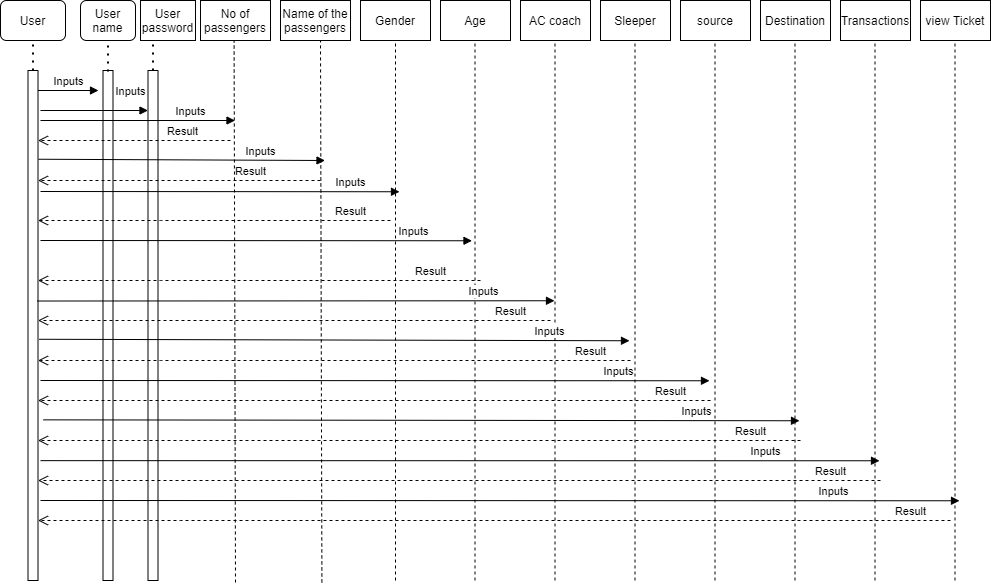

The diagram above was exported from draw.io. Its source (the exported page's mxGraphModel, read from the mxfile embedded in the PNG):
<mxGraphModel dx="3177" dy="763" grid="1" gridSize="10" guides="1" tooltips="1" connect="1" arrows="1" fold="1" page="1" pageScale="1" pageWidth="1100" pageHeight="850" background="none" math="0" shadow="0">
  <root>
    <mxCell id="0" />
    <mxCell id="1" parent="0" />
    <mxCell id="TqzHI1PqOgTJ4YKAR26X-3" value="" style="html=1;points=[];perimeter=orthogonalPerimeter;" vertex="1" parent="1">
      <mxGeometry x="-477.5" y="110" width="10" height="510" as="geometry" />
    </mxCell>
    <mxCell id="TqzHI1PqOgTJ4YKAR26X-6" value="User name" style="rounded=1;whiteSpace=wrap;html=1;" vertex="1" parent="1">
      <mxGeometry x="-500" y="40" width="55" height="40" as="geometry" />
    </mxCell>
    <mxCell id="TqzHI1PqOgTJ4YKAR26X-7" value="" style="html=1;points=[];perimeter=orthogonalPerimeter;" vertex="1" parent="1">
      <mxGeometry x="-432.5" y="110" width="10" height="510" as="geometry" />
    </mxCell>
    <mxCell id="TqzHI1PqOgTJ4YKAR26X-8" value="" style="endArrow=none;dashed=1;html=1;dashPattern=1 3;strokeWidth=2;entryX=0.5;entryY=1;entryDx=0;entryDy=0;exitX=0.511;exitY=0.002;exitDx=0;exitDy=0;exitPerimeter=0;" edge="1" parent="1" source="TqzHI1PqOgTJ4YKAR26X-3" target="TqzHI1PqOgTJ4YKAR26X-6">
      <mxGeometry width="50" height="50" relative="1" as="geometry">
        <mxPoint x="-500" y="110" as="sourcePoint" />
        <mxPoint x="-510" y="100" as="targetPoint" />
      </mxGeometry>
    </mxCell>
    <mxCell id="TqzHI1PqOgTJ4YKAR26X-9" value="User password" style="rounded=1;whiteSpace=wrap;html=1;arcSize=0;" vertex="1" parent="1">
      <mxGeometry x="-440" y="40" width="55" height="40" as="geometry" />
    </mxCell>
    <mxCell id="TqzHI1PqOgTJ4YKAR26X-10" value="No of passengers" style="rounded=1;whiteSpace=wrap;html=1;arcSize=0;" vertex="1" parent="1">
      <mxGeometry x="-380" y="40" width="70" height="40" as="geometry" />
    </mxCell>
    <mxCell id="TqzHI1PqOgTJ4YKAR26X-11" value="Name of the passengers" style="rounded=1;whiteSpace=wrap;html=1;arcSize=0;" vertex="1" parent="1">
      <mxGeometry x="-300" y="40" width="70" height="40" as="geometry" />
    </mxCell>
    <mxCell id="TqzHI1PqOgTJ4YKAR26X-12" value="Gender" style="rounded=1;whiteSpace=wrap;html=1;arcSize=0;" vertex="1" parent="1">
      <mxGeometry x="-220" y="40" width="70" height="40" as="geometry" />
    </mxCell>
    <mxCell id="TqzHI1PqOgTJ4YKAR26X-13" value="Age" style="rounded=1;whiteSpace=wrap;html=1;arcSize=0;" vertex="1" parent="1">
      <mxGeometry x="-140" y="40" width="70" height="40" as="geometry" />
    </mxCell>
    <mxCell id="TqzHI1PqOgTJ4YKAR26X-14" value="AC coach" style="rounded=1;whiteSpace=wrap;html=1;arcSize=0;" vertex="1" parent="1">
      <mxGeometry x="-60" y="40" width="70" height="40" as="geometry" />
    </mxCell>
    <mxCell id="TqzHI1PqOgTJ4YKAR26X-15" value="Sleeper" style="rounded=1;whiteSpace=wrap;html=1;arcSize=0;" vertex="1" parent="1">
      <mxGeometry x="20" y="40" width="70" height="40" as="geometry" />
    </mxCell>
    <mxCell id="TqzHI1PqOgTJ4YKAR26X-16" value="source" style="rounded=1;whiteSpace=wrap;html=1;arcSize=0;" vertex="1" parent="1">
      <mxGeometry x="100" y="40" width="70" height="40" as="geometry" />
    </mxCell>
    <mxCell id="TqzHI1PqOgTJ4YKAR26X-17" value="Destination" style="rounded=1;whiteSpace=wrap;html=1;arcSize=0;" vertex="1" parent="1">
      <mxGeometry x="180" y="40" width="70" height="40" as="geometry" />
    </mxCell>
    <mxCell id="TqzHI1PqOgTJ4YKAR26X-18" value="Transactions" style="rounded=1;whiteSpace=wrap;html=1;arcSize=0;" vertex="1" parent="1">
      <mxGeometry x="260" y="40" width="70" height="40" as="geometry" />
    </mxCell>
    <mxCell id="TqzHI1PqOgTJ4YKAR26X-19" value="view Ticket" style="rounded=1;whiteSpace=wrap;html=1;arcSize=0;" vertex="1" parent="1">
      <mxGeometry x="340" y="40" width="70" height="40" as="geometry" />
    </mxCell>
    <mxCell id="TqzHI1PqOgTJ4YKAR26X-22" value="" style="endArrow=none;dashed=1;html=1;entryX=0.48;entryY=1.002;entryDx=0;entryDy=0;entryPerimeter=0;" edge="1" parent="1" target="TqzHI1PqOgTJ4YKAR26X-10">
      <mxGeometry width="50" height="50" relative="1" as="geometry">
        <mxPoint x="-345" y="622" as="sourcePoint" />
        <mxPoint x="-360.12" y="80.03999999999996" as="targetPoint" />
        <Array as="points" />
      </mxGeometry>
    </mxCell>
    <mxCell id="TqzHI1PqOgTJ4YKAR26X-25" value="" style="endArrow=none;dashed=1;html=1;entryX=0.48;entryY=1.002;entryDx=0;entryDy=0;entryPerimeter=0;" edge="1" parent="1">
      <mxGeometry width="50" height="50" relative="1" as="geometry">
        <mxPoint x="-258.6" y="621.9200000000001" as="sourcePoint" />
        <mxPoint x="-260" y="80.00000000000001" as="targetPoint" />
        <Array as="points" />
      </mxGeometry>
    </mxCell>
    <mxCell id="TqzHI1PqOgTJ4YKAR26X-26" value="" style="endArrow=none;dashed=1;html=1;entryX=0.5;entryY=1;entryDx=0;entryDy=0;" edge="1" parent="1" target="TqzHI1PqOgTJ4YKAR26X-12">
      <mxGeometry width="50" height="50" relative="1" as="geometry">
        <mxPoint x="-185" y="620" as="sourcePoint" />
        <mxPoint x="-185.7" y="90" as="targetPoint" />
        <Array as="points" />
      </mxGeometry>
    </mxCell>
    <mxCell id="TqzHI1PqOgTJ4YKAR26X-27" value="" style="endArrow=none;dashed=1;html=1;entryX=0.5;entryY=1;entryDx=0;entryDy=0;" edge="1" parent="1">
      <mxGeometry width="50" height="50" relative="1" as="geometry">
        <mxPoint x="-105.5" y="620" as="sourcePoint" />
        <mxPoint x="-105.5" y="80" as="targetPoint" />
        <Array as="points" />
      </mxGeometry>
    </mxCell>
    <mxCell id="TqzHI1PqOgTJ4YKAR26X-28" value="" style="endArrow=none;dashed=1;html=1;entryX=0.5;entryY=1;entryDx=0;entryDy=0;" edge="1" parent="1">
      <mxGeometry width="50" height="50" relative="1" as="geometry">
        <mxPoint x="-25.5" y="620" as="sourcePoint" />
        <mxPoint x="-25.5" y="80" as="targetPoint" />
        <Array as="points" />
      </mxGeometry>
    </mxCell>
    <mxCell id="TqzHI1PqOgTJ4YKAR26X-30" value="" style="endArrow=none;dashed=1;html=1;entryX=0.5;entryY=1;entryDx=0;entryDy=0;" edge="1" parent="1">
      <mxGeometry width="50" height="50" relative="1" as="geometry">
        <mxPoint x="54.5" y="620" as="sourcePoint" />
        <mxPoint x="54.5" y="80" as="targetPoint" />
        <Array as="points" />
      </mxGeometry>
    </mxCell>
    <mxCell id="TqzHI1PqOgTJ4YKAR26X-31" value="" style="endArrow=none;dashed=1;html=1;entryX=0.5;entryY=1;entryDx=0;entryDy=0;" edge="1" parent="1">
      <mxGeometry width="50" height="50" relative="1" as="geometry">
        <mxPoint x="134.5" y="620" as="sourcePoint" />
        <mxPoint x="134.5" y="80" as="targetPoint" />
        <Array as="points" />
      </mxGeometry>
    </mxCell>
    <mxCell id="TqzHI1PqOgTJ4YKAR26X-32" value="" style="endArrow=none;dashed=1;html=1;entryX=0.5;entryY=1;entryDx=0;entryDy=0;" edge="1" parent="1">
      <mxGeometry width="50" height="50" relative="1" as="geometry">
        <mxPoint x="214.5" y="620" as="sourcePoint" />
        <mxPoint x="214.5" y="80" as="targetPoint" />
        <Array as="points" />
      </mxGeometry>
    </mxCell>
    <mxCell id="TqzHI1PqOgTJ4YKAR26X-33" value="" style="endArrow=none;dashed=1;html=1;entryX=0.5;entryY=1;entryDx=0;entryDy=0;" edge="1" parent="1">
      <mxGeometry width="50" height="50" relative="1" as="geometry">
        <mxPoint x="294.5" y="620" as="sourcePoint" />
        <mxPoint x="294.5" y="80" as="targetPoint" />
        <Array as="points" />
      </mxGeometry>
    </mxCell>
    <mxCell id="TqzHI1PqOgTJ4YKAR26X-34" value="" style="endArrow=none;dashed=1;html=1;entryX=0.5;entryY=1;entryDx=0;entryDy=0;" edge="1" parent="1">
      <mxGeometry width="50" height="50" relative="1" as="geometry">
        <mxPoint x="374.5" y="620" as="sourcePoint" />
        <mxPoint x="374.5" y="80" as="targetPoint" />
        <Array as="points" />
      </mxGeometry>
    </mxCell>
    <mxCell id="TqzHI1PqOgTJ4YKAR26X-35" value="" style="endArrow=none;dashed=1;html=1;dashPattern=1 3;strokeWidth=2;entryX=0.5;entryY=1;entryDx=0;entryDy=0;exitX=0.511;exitY=0.002;exitDx=0;exitDy=0;exitPerimeter=0;" edge="1" parent="1">
      <mxGeometry width="50" height="50" relative="1" as="geometry">
        <mxPoint x="-427.47" y="109.99999999999997" as="sourcePoint" />
        <mxPoint x="-427.58000000000004" y="78.98" as="targetPoint" />
      </mxGeometry>
    </mxCell>
    <mxCell id="TqzHI1PqOgTJ4YKAR26X-36" value="Result" style="html=1;verticalAlign=bottom;endArrow=open;dashed=1;endSize=8;" edge="1" parent="1" target="TqzHI1PqOgTJ4YKAR26X-38">
      <mxGeometry x="-0.5062" relative="1" as="geometry">
        <mxPoint x="-350" y="180" as="sourcePoint" />
        <mxPoint x="-460" y="190" as="targetPoint" />
        <Array as="points">
          <mxPoint x="-410" y="180" />
        </Array>
        <mxPoint as="offset" />
      </mxGeometry>
    </mxCell>
    <mxCell id="TqzHI1PqOgTJ4YKAR26X-37" value="User" style="rounded=1;whiteSpace=wrap;html=1;" vertex="1" parent="1">
      <mxGeometry x="-580" y="40" width="65" height="40" as="geometry" />
    </mxCell>
    <mxCell id="TqzHI1PqOgTJ4YKAR26X-38" value="" style="html=1;points=[];perimeter=orthogonalPerimeter;" vertex="1" parent="1">
      <mxGeometry x="-552.5" y="110" width="10" height="510" as="geometry" />
    </mxCell>
    <mxCell id="TqzHI1PqOgTJ4YKAR26X-39" value="" style="endArrow=none;dashed=1;html=1;dashPattern=1 3;strokeWidth=2;entryX=0.5;entryY=1;entryDx=0;entryDy=0;exitX=0.511;exitY=0.002;exitDx=0;exitDy=0;exitPerimeter=0;" edge="1" parent="1">
      <mxGeometry width="50" height="50" relative="1" as="geometry">
        <mxPoint x="-547.4499999999996" y="110.00000000000003" as="sourcePoint" />
        <mxPoint x="-547.56" y="78.98" as="targetPoint" />
      </mxGeometry>
    </mxCell>
    <mxCell id="TqzHI1PqOgTJ4YKAR26X-41" value="Inputs" style="html=1;verticalAlign=bottom;endArrow=block;" edge="1" parent="1">
      <mxGeometry width="80" relative="1" as="geometry">
        <mxPoint x="-542.5" y="130" as="sourcePoint" />
        <mxPoint x="-482" y="130" as="targetPoint" />
        <mxPoint as="offset" />
      </mxGeometry>
    </mxCell>
    <mxCell id="TqzHI1PqOgTJ4YKAR26X-43" value="Inputs" style="html=1;verticalAlign=bottom;endArrow=block;" edge="1" parent="1">
      <mxGeometry x="0.6744" y="10" width="80" relative="1" as="geometry">
        <mxPoint x="-540" y="150" as="sourcePoint" />
        <mxPoint x="-432.5" y="150" as="targetPoint" />
        <mxPoint as="offset" />
        <Array as="points">
          <mxPoint x="-432.5" y="150" />
        </Array>
      </mxGeometry>
    </mxCell>
    <mxCell id="TqzHI1PqOgTJ4YKAR26X-44" value="Inputs" style="html=1;verticalAlign=bottom;endArrow=block;" edge="1" parent="1">
      <mxGeometry x="0.5424" width="80" relative="1" as="geometry">
        <mxPoint x="-540" y="160" as="sourcePoint" />
        <mxPoint x="-345.5" y="160" as="targetPoint" />
        <mxPoint as="offset" />
        <Array as="points">
          <mxPoint x="-345.5" y="160" />
        </Array>
      </mxGeometry>
    </mxCell>
    <mxCell id="TqzHI1PqOgTJ4YKAR26X-45" value="Inputs" style="html=1;verticalAlign=bottom;endArrow=block;exitX=1.05;exitY=0.174;exitDx=0;exitDy=0;exitPerimeter=0;" edge="1" parent="1" source="TqzHI1PqOgTJ4YKAR26X-38">
      <mxGeometry x="0.5424" width="80" relative="1" as="geometry">
        <mxPoint x="-450" y="200" as="sourcePoint" />
        <mxPoint x="-255.5" y="200" as="targetPoint" />
        <mxPoint as="offset" />
        <Array as="points">
          <mxPoint x="-255.5" y="200" />
        </Array>
      </mxGeometry>
    </mxCell>
    <mxCell id="TqzHI1PqOgTJ4YKAR26X-46" value="Result" style="html=1;verticalAlign=bottom;endArrow=open;dashed=1;endSize=8;" edge="1" parent="1">
      <mxGeometry x="-0.5062" relative="1" as="geometry">
        <mxPoint x="-260" y="220" as="sourcePoint" />
        <mxPoint x="-542.5" y="220" as="targetPoint" />
        <Array as="points">
          <mxPoint x="-410" y="220" />
        </Array>
        <mxPoint as="offset" />
      </mxGeometry>
    </mxCell>
    <mxCell id="TqzHI1PqOgTJ4YKAR26X-47" value="Inputs" style="html=1;verticalAlign=bottom;endArrow=block;" edge="1" parent="1">
      <mxGeometry x="0.727" width="80" relative="1" as="geometry">
        <mxPoint x="-540" y="231" as="sourcePoint" />
        <mxPoint x="-181" y="231.26" as="targetPoint" />
        <mxPoint as="offset" />
        <Array as="points">
          <mxPoint x="-181" y="231.26" />
        </Array>
      </mxGeometry>
    </mxCell>
    <mxCell id="TqzHI1PqOgTJ4YKAR26X-48" value="Result" style="html=1;verticalAlign=bottom;endArrow=open;dashed=1;endSize=8;" edge="1" parent="1">
      <mxGeometry x="-0.773" relative="1" as="geometry">
        <mxPoint x="-190" y="260" as="sourcePoint" />
        <mxPoint x="-542.5000000000002" y="260" as="targetPoint" />
        <Array as="points">
          <mxPoint x="-410" y="260" />
        </Array>
        <mxPoint as="offset" />
      </mxGeometry>
    </mxCell>
    <mxCell id="TqzHI1PqOgTJ4YKAR26X-49" value="Result" style="html=1;verticalAlign=bottom;endArrow=open;dashed=1;endSize=8;" edge="1" parent="1">
      <mxGeometry x="-0.774" relative="1" as="geometry">
        <mxPoint x="-100" y="320" as="sourcePoint" />
        <mxPoint x="-542.5000000000002" y="320" as="targetPoint" />
        <Array as="points">
          <mxPoint x="-410" y="320" />
        </Array>
        <mxPoint as="offset" />
      </mxGeometry>
    </mxCell>
    <mxCell id="TqzHI1PqOgTJ4YKAR26X-50" value="Result" style="html=1;verticalAlign=bottom;endArrow=open;dashed=1;endSize=8;" edge="1" parent="1">
      <mxGeometry x="-0.8439" relative="1" as="geometry">
        <mxPoint x="-30" y="360" as="sourcePoint" />
        <mxPoint x="-542.5000000000002" y="360" as="targetPoint" />
        <Array as="points">
          <mxPoint x="-410" y="360" />
        </Array>
        <mxPoint as="offset" />
      </mxGeometry>
    </mxCell>
    <mxCell id="TqzHI1PqOgTJ4YKAR26X-51" value="Result" style="html=1;verticalAlign=bottom;endArrow=open;dashed=1;endSize=8;" edge="1" parent="1">
      <mxGeometry x="-0.865" relative="1" as="geometry">
        <mxPoint x="50" y="400" as="sourcePoint" />
        <mxPoint x="-542.5000000000002" y="400" as="targetPoint" />
        <Array as="points">
          <mxPoint x="-410" y="400" />
        </Array>
        <mxPoint as="offset" />
      </mxGeometry>
    </mxCell>
    <mxCell id="TqzHI1PqOgTJ4YKAR26X-52" value="Result" style="html=1;verticalAlign=bottom;endArrow=open;dashed=1;endSize=8;" edge="1" parent="1">
      <mxGeometry x="-0.881" relative="1" as="geometry">
        <mxPoint x="130" y="440" as="sourcePoint" />
        <mxPoint x="-542.5000000000002" y="440" as="targetPoint" />
        <Array as="points">
          <mxPoint x="-410" y="440" />
        </Array>
        <mxPoint as="offset" />
      </mxGeometry>
    </mxCell>
    <mxCell id="TqzHI1PqOgTJ4YKAR26X-53" value="Result" style="html=1;verticalAlign=bottom;endArrow=open;dashed=1;endSize=8;" edge="1" parent="1">
      <mxGeometry x="-0.8689" relative="1" as="geometry">
        <mxPoint x="220" y="480" as="sourcePoint" />
        <mxPoint x="-542.5000000000002" y="480" as="targetPoint" />
        <Array as="points">
          <mxPoint x="-410" y="480" />
        </Array>
        <mxPoint as="offset" />
      </mxGeometry>
    </mxCell>
    <mxCell id="TqzHI1PqOgTJ4YKAR26X-54" value="Result" style="html=1;verticalAlign=bottom;endArrow=open;dashed=1;endSize=8;" edge="1" parent="1">
      <mxGeometry x="-0.8813" relative="1" as="geometry">
        <mxPoint x="300" y="520" as="sourcePoint" />
        <mxPoint x="-542.5000000000002" y="520" as="targetPoint" />
        <Array as="points">
          <mxPoint x="-410" y="520" />
        </Array>
        <mxPoint as="offset" />
      </mxGeometry>
    </mxCell>
    <mxCell id="TqzHI1PqOgTJ4YKAR26X-55" value="Result" style="html=1;verticalAlign=bottom;endArrow=open;dashed=1;endSize=8;" edge="1" parent="1">
      <mxGeometry x="-0.9123" relative="1" as="geometry">
        <mxPoint x="370" y="560" as="sourcePoint" />
        <mxPoint x="-542.5000000000002" y="560" as="targetPoint" />
        <Array as="points">
          <mxPoint x="-410" y="560" />
        </Array>
        <mxPoint as="offset" />
      </mxGeometry>
    </mxCell>
    <mxCell id="TqzHI1PqOgTJ4YKAR26X-56" value="Inputs" style="html=1;verticalAlign=bottom;endArrow=block;" edge="1" parent="1">
      <mxGeometry x="0.727" width="80" relative="1" as="geometry">
        <mxPoint x="-540" y="280" as="sourcePoint" />
        <mxPoint x="-108.5" y="280.26" as="targetPoint" />
        <mxPoint as="offset" />
        <Array as="points">
          <mxPoint x="-108.5" y="280.26" />
        </Array>
      </mxGeometry>
    </mxCell>
    <mxCell id="TqzHI1PqOgTJ4YKAR26X-57" value="Inputs" style="html=1;verticalAlign=bottom;endArrow=block;exitX=0.917;exitY=0.452;exitDx=0;exitDy=0;exitPerimeter=0;" edge="1" parent="1" source="TqzHI1PqOgTJ4YKAR26X-38">
      <mxGeometry x="0.727" width="80" relative="1" as="geometry">
        <mxPoint x="-385" y="340" as="sourcePoint" />
        <mxPoint x="-26" y="340.26" as="targetPoint" />
        <mxPoint as="offset" />
        <Array as="points">
          <mxPoint x="-26" y="340.26" />
        </Array>
      </mxGeometry>
    </mxCell>
    <mxCell id="TqzHI1PqOgTJ4YKAR26X-58" value="Inputs" style="html=1;verticalAlign=bottom;endArrow=block;exitX=1.117;exitY=0.527;exitDx=0;exitDy=0;exitPerimeter=0;" edge="1" parent="1" source="TqzHI1PqOgTJ4YKAR26X-38">
      <mxGeometry x="0.727" width="80" relative="1" as="geometry">
        <mxPoint x="-310" y="380" as="sourcePoint" />
        <mxPoint x="49" y="380.26" as="targetPoint" />
        <mxPoint as="offset" />
        <Array as="points">
          <mxPoint x="49" y="380.26" />
        </Array>
      </mxGeometry>
    </mxCell>
    <mxCell id="TqzHI1PqOgTJ4YKAR26X-59" value="Inputs" style="html=1;verticalAlign=bottom;endArrow=block;" edge="1" parent="1">
      <mxGeometry x="0.727" width="80" relative="1" as="geometry">
        <mxPoint x="-540" y="420" as="sourcePoint" />
        <mxPoint x="129" y="420.26" as="targetPoint" />
        <mxPoint as="offset" />
        <Array as="points">
          <mxPoint x="129" y="420.26" />
        </Array>
      </mxGeometry>
    </mxCell>
    <mxCell id="TqzHI1PqOgTJ4YKAR26X-60" value="Inputs" style="html=1;verticalAlign=bottom;endArrow=block;exitX=1.517;exitY=0.685;exitDx=0;exitDy=0;exitPerimeter=0;" edge="1" parent="1" source="TqzHI1PqOgTJ4YKAR26X-38">
      <mxGeometry x="0.727" width="80" relative="1" as="geometry">
        <mxPoint x="-140" y="460" as="sourcePoint" />
        <mxPoint x="219" y="460.26" as="targetPoint" />
        <mxPoint as="offset" />
        <Array as="points">
          <mxPoint x="219" y="460.26" />
        </Array>
      </mxGeometry>
    </mxCell>
    <mxCell id="TqzHI1PqOgTJ4YKAR26X-61" value="Inputs" style="html=1;verticalAlign=bottom;endArrow=block;exitX=1.25;exitY=0.765;exitDx=0;exitDy=0;exitPerimeter=0;" edge="1" parent="1" source="TqzHI1PqOgTJ4YKAR26X-38">
      <mxGeometry x="0.727" width="80" relative="1" as="geometry">
        <mxPoint x="-60" y="500" as="sourcePoint" />
        <mxPoint x="299" y="500.26" as="targetPoint" />
        <mxPoint as="offset" />
        <Array as="points">
          <mxPoint x="299" y="500.26" />
        </Array>
      </mxGeometry>
    </mxCell>
    <mxCell id="TqzHI1PqOgTJ4YKAR26X-62" value="Inputs" style="html=1;verticalAlign=bottom;endArrow=block;" edge="1" parent="1">
      <mxGeometry x="0.727" width="80" relative="1" as="geometry">
        <mxPoint x="-540" y="540" as="sourcePoint" />
        <mxPoint x="379" y="540.26" as="targetPoint" />
        <mxPoint as="offset" />
        <Array as="points">
          <mxPoint x="379" y="540.26" />
        </Array>
      </mxGeometry>
    </mxCell>
  </root>
</mxGraphModel>